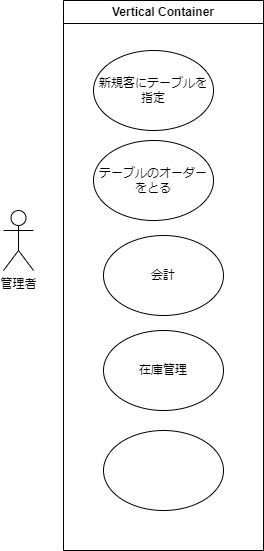

The diagram above was exported from draw.io. Its source (the exported page's mxGraphModel, read from the mxfile embedded in the PNG):
<mxGraphModel dx="830" dy="1939" grid="1" gridSize="10" guides="1" tooltips="1" connect="1" arrows="1" fold="1" page="1" pageScale="1" pageWidth="827" pageHeight="1169" math="0" shadow="0">
  <root>
    <mxCell id="0" />
    <mxCell id="1" parent="0" />
    <mxCell id="2" value="管理者" style="shape=umlActor;verticalLabelPosition=bottom;verticalAlign=top;html=1;outlineConnect=0;" vertex="1" parent="1">
      <mxGeometry x="110" y="180" width="30" height="60" as="geometry" />
    </mxCell>
    <mxCell id="7" value="Vertical Container" style="swimlane;whiteSpace=wrap;html=1;" vertex="1" parent="1">
      <mxGeometry x="170" y="-30" width="200" height="550" as="geometry" />
    </mxCell>
    <mxCell id="9" value="在庫管理" style="ellipse;whiteSpace=wrap;html=1;" vertex="1" parent="7">
      <mxGeometry x="40" y="330" width="120" height="80" as="geometry" />
    </mxCell>
    <mxCell id="8" value="" style="ellipse;whiteSpace=wrap;html=1;" vertex="1" parent="7">
      <mxGeometry x="40" y="430" width="120" height="80" as="geometry" />
    </mxCell>
    <mxCell id="6" value="会計" style="ellipse;whiteSpace=wrap;html=1;" vertex="1" parent="7">
      <mxGeometry x="40" y="235" width="120" height="80" as="geometry" />
    </mxCell>
    <mxCell id="4" value="テーブルのオーダーをとる" style="ellipse;whiteSpace=wrap;html=1;" vertex="1" parent="7">
      <mxGeometry x="30" y="140" width="120" height="80" as="geometry" />
    </mxCell>
    <mxCell id="5" value="新規客にテーブルを指定" style="ellipse;whiteSpace=wrap;html=1;" vertex="1" parent="7">
      <mxGeometry x="30" y="50" width="120" height="80" as="geometry" />
    </mxCell>
  </root>
</mxGraphModel>